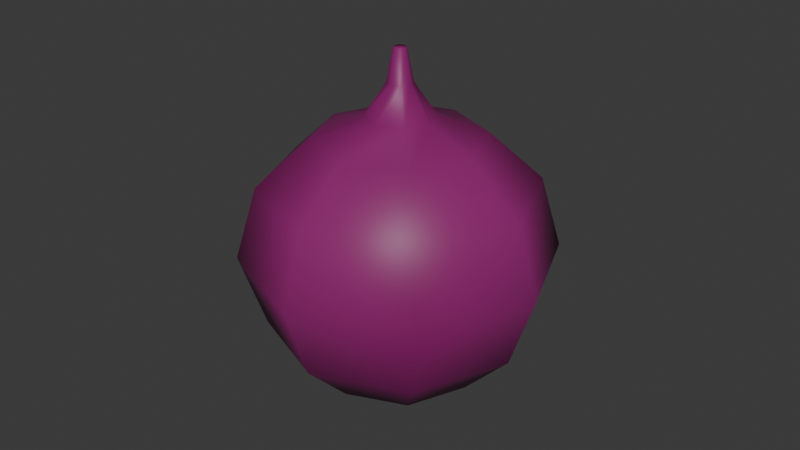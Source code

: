 # Source: Onion.blend  (saved by Blender 4.0.36; exported with 4.5.12 LTS)
import bpy
from mathutils import Matrix  # noqa: F401  (used for matrix-valued properties, if any)

bpy.ops.wm.read_factory_settings(use_empty=True)
scene = bpy.context.scene
scene.name = 'Scene'

# ---- collections
col_collection = bpy.data.collections.new('Collection'); scene.collection.children.link(col_collection)

# ---- materials (node trees are filled in below, after node groups)
mat_material = bpy.data.materials.new('Material')
mat_material.alpha_threshold = 0.0
mat_material.use_transparent_shadow = False
mat_material.roughness = 0.5
mat_material.line_color = (0.0, 0.0, 0.0, 1.0)

# ---- material node trees
mat_material.use_nodes = True; mat_material.node_tree.nodes.clear()
_N = mat_material.node_tree.nodes; _L = mat_material.node_tree.links
n0 = _N.new('ShaderNodeOutputMaterial'); n0.name = 'Material Output'; n0.location = (300, 300)
n1 = _N.new('ShaderNodeBsdfPrincipled'); n1.name = 'Principled BSDF'; n1.location = (10, 300)
n1.inputs[3].default_value = 1.45
n2 = _N.new('ShaderNodeVertexColor'); n2.name = 'Color Attribute'; n2.location = (-204, 279)
_L.new(n1.outputs[0], n0.inputs[0])
_L.new(n2.outputs[0], n1.inputs[0])
n0.is_active_output = True

# ---- world
world_world = bpy.data.worlds.new('World'); scene.world = world_world
world_world.use_nodes = True; world_world.node_tree.nodes.clear()
_N = world_world.node_tree.nodes; _L = world_world.node_tree.links
n0 = _N.new('ShaderNodeOutputWorld'); n0.name = 'World Output'; n0.location = (300, 300)
n1 = _N.new('ShaderNodeBackground'); n1.name = 'Background'; n1.location = (10, 300)
n1.inputs[0].default_value = (0.05088, 0.05088, 0.05088, 1.0)
_L.new(n1.outputs[0], n0.inputs[0])
n0.is_active_output = True
world_world.color = (0.05088, 0.05088, 0.05088)
world_world.use_sun_shadow = False
world_world.sun_shadow_jitter_overblur = 0.0

# ---- meshes
me_sphere = bpy.data.meshes.new('Sphere')
me_sphere.from_pydata([(-2.92e-09, -0.0106, 0.0418), (0.0293, 0.0293, 0.02115), (0.03383, 0.03383, -0.0009349), (0.02836, 0.02836, -0.02335), (0.007965, 0.007965, -0.04546), (0.007496, -0.007496, 0.0418), (0.04143, 7.334e-11, 0.02115), (0.04784, 2.172e-11, -0.0009349), (0.0401, -1.279e-10, -0.02335), (0.01126, -6.221e-11, -0.04546), (0.0293, -0.0293, 0.02115), (0.03383, -0.03383, -0.0009349), (0.02836, -0.02836, -0.02335), (0.007965, -0.007965, -0.04546), (0.0106, -1.107e-09, 0.0418), (-1.242e-09, -0.04143, 0.02115), (-1.231e-09, -0.04784, -0.0009349), (-1.417e-09, -0.0401, -0.02335), (-1.302e-09, -0.01126, -0.04546), (-0.001411, -0.001411, 0.06177), (-0.0293, -0.0293, 0.02115), (-0.03383, -0.03383, -0.0009349), (-0.02836, -0.02836, -0.02335), (-0.007965, -0.007965, -0.04546), (-1.367e-09, -1.075e-10, -0.04658), (0.007496, 0.007496, 0.0418), (-0.04143, 7.334e-11, 0.02115), (-0.04784, 2.172e-11, -0.0009349), (-0.0401, -1.279e-10, -0.02335), (-0.01126, -6.221e-11, -0.04546), (-0.0293, 0.0293, 0.02115), (-0.03383, 0.03383, -0.0009349), (-0.02836, 0.02836, -0.02335), (-0.007965, 0.007965, -0.04546), (-1.242e-09, 0.04143, 0.02115), (-1.231e-09, 0.04784, -0.0009349), (-1.417e-09, 0.0401, -0.02335), (-1.302e-09, 0.01126, -0.04546), (0.01795, 0.01795, 0.03596), (0.02539, -2.084e-11, 0.03596), (0.01795, -0.01795, 0.03596), (-1.377e-09, -0.02539, 0.03596), (-0.01795, -0.01795, 0.03596), (-0.02539, -2.084e-11, 0.03596), (-0.01795, 0.01795, 0.03596), (-1.377e-09, 0.02539, 0.03596), (-0.002743, -0.002743, 0.05169), (-0.003879, -1.433e-09, 0.05169), (-0.002743, 0.002743, 0.05169), (-3.713e-09, 0.003879, 0.05169), (0.002743, 0.002743, 0.05169), (0.003879, -1.433e-09, 0.05169), (0.002743, -0.002743, 0.05169), (-3.713e-09, -0.003879, 0.05169), (-2.92e-09, 0.0106, 0.0418), (-0.007496, 0.007496, 0.0418), (-0.0106, -1.107e-09, 0.0418), (-0.007496, -0.007496, 0.0418), (-0.001995, -1.565e-09, 0.06177), (-0.001411, 0.001411, 0.06177), (-3.007e-09, 0.001995, 0.06177), (0.001411, 0.001411, 0.06177), (0.001995, -1.565e-09, 0.06177), (0.001411, -0.001411, 0.06177), (-3.007e-09, -0.001995, 0.06177), (0.01774, 0.01774, -0.03867), (0.02508, -8.888e-11, -0.03867), (0.01774, -0.01774, -0.03867), (-1.35e-09, -0.02508, -0.03867), (-0.01774, -0.01774, -0.03867), (-0.02508, -8.888e-11, -0.03867), (-0.01774, 0.01774, -0.03867), (-1.35e-09, 0.02508, -0.03867)], [], [(72, 36, 3, 65), (35, 34, 1, 2), (24, 37, 4), (36, 35, 2, 3), (40, 39, 14, 5), (65, 3, 8, 66), (2, 1, 6, 7), (48, 47, 58, 59), (24, 4, 9), (3, 2, 7, 8), (44, 43, 56, 55), (7, 6, 10, 11), (24, 9, 13), (8, 7, 11, 12), (38, 45, 54, 25), (66, 8, 12, 67), (53, 52, 63, 64), (24, 13, 18), (12, 11, 16, 17), (45, 44, 55, 54), (67, 12, 17, 68), (11, 10, 15, 16), (24, 18, 23), (17, 16, 21, 22), (43, 42, 57, 56), (68, 17, 22, 69), (16, 15, 20, 21), (24, 23, 29), (22, 21, 27, 28), (41, 40, 5, 0), (69, 22, 28, 70), (21, 20, 26, 27), (47, 46, 19, 58), (24, 29, 33), (28, 27, 31, 32), (39, 38, 25, 14), (70, 28, 32, 71), (27, 26, 30, 31), (32, 31, 35, 36), (42, 41, 0, 57), (71, 32, 36, 72), (31, 30, 34, 35), (46, 53, 64, 19), (24, 33, 37), (30, 44, 45, 34), (26, 43, 44, 30), (20, 42, 43, 26), (15, 41, 42, 20), (10, 40, 41, 15), (6, 39, 40, 10), (1, 38, 39, 6), (34, 45, 38, 1), (14, 25, 50, 51), (57, 0, 53, 46), (25, 54, 49, 50), (54, 55, 48, 49), (0, 5, 52, 53), (55, 56, 47, 48), (5, 14, 51, 52), (56, 57, 46, 47), (52, 51, 62, 63), (49, 48, 59, 60), (50, 49, 60, 61), (51, 50, 61, 62), (33, 71, 72, 37), (29, 70, 71, 33), (23, 69, 70, 29), (18, 68, 69, 23), (13, 67, 68, 18), (9, 66, 67, 13), (4, 65, 66, 9), (37, 72, 65, 4), (64, 63, 62, 61, 60, 59, 58, 19)])
me_sphere.polygons.foreach_set('use_smooth', [True] * 73)
_uv = me_sphere.uv_layers.new(name='UVMap')
_uv.uv.foreach_set('vector', [0.75, 0.1777, 0.75, 0.3333, 0.625, 0.3333, 0.625, 0.1777, 0.75, 0.5, 0.75, 0.6667, 0.625, 0.6667, 0.625, 0.5, 0.6875, 0.0, 0.75, 0.08606, 0.625, 0.08606, 0.75, 0.3333, 0.75, 0.5, 0.625, 0.5, 0.625, 0.3333, 0.375, 0.8077, 0.5, 0.8077, 0.5, 0.8077, 0.375, 0.8077, 0.625, 0.1777, 0.625, 0.3333, 0.5, 0.3333, 0.5, 0.1777, 0.625, 0.5, 0.625, 0.6667, 0.5, 0.6667, 0.5, 0.5, 0.875, 0.8077, 0.994, 0.8077, 0.994, 0.8077, 0.875, 0.8077, 0.5625, 0.0, 0.625, 0.08606, 0.5, 0.08606, 0.625, 0.3333, 0.625, 0.5, 0.5, 0.5, 0.5, 0.3333, 0.875, 0.8077, 0.994, 0.8077, 0.994, 0.8077, 0.875, 0.8077, 0.5, 0.5, 0.5, 0.6667, 0.375, 0.6667, 0.375, 0.5, 0.4375, 0.0, 0.5, 0.08606, 0.375, 0.08606, 0.5, 0.3333, 0.5, 0.5, 0.375, 0.5, 0.375, 0.3333, 0.625, 0.8077, 0.75, 0.8077, 0.75, 0.8077, 0.625, 0.8077, 0.5, 0.1777, 0.5, 0.3333, 0.375, 0.3333, 0.375, 0.1777, 0.25, 0.8077, 0.375, 0.8077, 0.375, 0.8077, 0.25, 0.8077, 0.3125, 0.0, 0.375, 0.08606, 0.25, 0.08606, 0.375, 0.3333, 0.375, 0.5, 0.25, 0.5, 0.25, 0.3333, 0.75, 0.8077, 0.875, 0.8077, 0.875, 0.8077, 0.75, 0.8077, 0.375, 0.1777, 0.375, 0.3333, 0.25, 0.3333, 0.25, 0.1777, 0.375, 0.5, 0.375, 0.6667, 0.25, 0.6667, 0.25, 0.5, 0.1875, 0.0, 0.25, 0.08606, 0.1182, 0.08606, 0.25, 0.3333, 0.25, 0.5, 0.125, 0.5, 0.125, 0.3333, 0.00598, 0.8077, 0.125, 0.8077, 0.125, 0.8077, 0.00598, 0.8077, 0.25, 0.1777, 0.25, 0.3333, 0.125, 0.3333, 0.125, 0.1777, 0.25, 0.5, 0.25, 0.6667, 0.125, 0.6667, 0.125, 0.5, 0.0625, 0.0, 0.1182, 0.08606, 0.01253, 0.08606, 0.125, 0.3333, 0.125, 0.5, 0.0, 0.5, 0.0, 0.3333, 0.25, 0.8077, 0.375, 0.8077, 0.375, 0.8077, 0.25, 0.8077, 0.125, 0.1777, 0.125, 0.3333, 0.0, 0.3333, 0.007704, 0.1777, 0.125, 0.5, 0.125, 0.6667, 0.0, 0.6667, 0.0, 0.5, 0.00598, 0.8077, 0.125, 0.8077, 0.125, 0.8077, 0.00598, 0.8077, 0.9375, 0.0, 0.9875, 0.08606, 0.8818, 0.08606, 1.0, 0.3333, 1.0, 0.5, 0.875, 0.5, 0.875, 0.3333, 0.5, 0.8077, 0.625, 0.8077, 0.625, 0.8077, 0.5, 0.8077, 0.9923, 0.1777, 1.0, 0.3333, 0.875, 0.3333, 0.875, 0.1777, 1.0, 0.5, 1.0, 0.6667, 0.875, 0.6667, 0.875, 0.5, 0.875, 0.3333, 0.875, 0.5, 0.75, 0.5, 0.75, 0.3333, 0.125, 0.8077, 0.25, 0.8077, 0.25, 0.8077, 0.125, 0.8077, 0.875, 0.1777, 0.875, 0.3333, 0.75, 0.3333, 0.75, 0.1777, 0.875, 0.5, 0.875, 0.6667, 0.75, 0.6667, 0.75, 0.5, 0.125, 0.8077, 0.25, 0.8077, 0.25, 0.8077, 0.125, 0.8077, 0.8125, 0.0, 0.8818, 0.08606, 0.75, 0.08606, 0.875, 0.6667, 0.875, 0.8077, 0.75, 0.8077, 0.75, 0.6667, 1.0, 0.6667, 0.994, 0.8077, 0.875, 0.8077, 0.875, 0.6667, 0.125, 0.6667, 0.125, 0.8077, 0.00598, 0.8077, 0.0, 0.6667, 0.25, 0.6667, 0.25, 0.8077, 0.125, 0.8077, 0.125, 0.6667, 0.375, 0.6667, 0.375, 0.8077, 0.25, 0.8077, 0.25, 0.6667, 0.5, 0.6667, 0.5, 0.8077, 0.375, 0.8077, 0.375, 0.6667, 0.625, 0.6667, 0.625, 0.8077, 0.5, 0.8077, 0.5, 0.6667, 0.75, 0.6667, 0.75, 0.8077, 0.625, 0.8077, 0.625, 0.6667, 0.5, 0.8077, 0.625, 0.8077, 0.625, 0.8077, 0.5, 0.8077, 0.125, 0.8077, 0.25, 0.8077, 0.25, 0.8077, 0.125, 0.8077, 0.625, 0.8077, 0.75, 0.8077, 0.75, 0.8077, 0.625, 0.8077, 0.75, 0.8077, 0.875, 0.8077, 0.875, 0.8077, 0.75, 0.8077, 0.25, 0.8077, 0.375, 0.8077, 0.375, 0.8077, 0.25, 0.8077, 0.875, 0.8077, 0.994, 0.8077, 0.994, 0.8077, 0.875, 0.8077, 0.375, 0.8077, 0.5, 0.8077, 0.5, 0.8077, 0.375, 0.8077, 0.00598, 0.8077, 0.125, 0.8077, 0.125, 0.8077, 0.00598, 0.8077, 0.375, 0.8077, 0.5, 0.8077, 0.5, 0.8077, 0.375, 0.8077, 0.75, 0.8077, 0.875, 0.8077, 0.875, 0.8077, 0.75, 0.8077, 0.625, 0.8077, 0.75, 0.8077, 0.75, 0.8077, 0.625, 0.8077, 0.5, 0.8077, 0.625, 0.8077, 0.625, 0.8077, 0.5, 0.8077, 0.8818, 0.08606, 0.875, 0.1777, 0.75, 0.1777, 0.75, 0.08606, 0.9875, 0.08606, 0.9923, 0.1777, 0.875, 0.1777, 0.8818, 0.08606, 0.1182, 0.08606, 0.125, 0.1777, 0.007704, 0.1777, 0.01253, 0.08606, 0.25, 0.08606, 0.25, 0.1777, 0.125, 0.1777, 0.1182, 0.08606, 0.375, 0.08606, 0.375, 0.1777, 0.25, 0.1777, 0.25, 0.08606, 0.5, 0.08606, 0.5, 0.1777, 0.375, 0.1777, 0.375, 0.08606, 0.625, 0.08606, 0.625, 0.1777, 0.5, 0.1777, 0.5, 0.08606, 0.75, 0.08606, 0.75, 0.1777, 0.625, 0.1777, 0.625, 0.08606, 0.25, 0.8077, 0.375, 0.8077, 0.5, 0.8077, 0.625, 0.8077, 0.75, 0.8077, 0.875, 0.8077, 0.994, 0.8077, 0.125, 0.8077])
_ca = me_sphere.color_attributes.new('Attribute', 'BYTE_COLOR', 'CORNER')
_ca.data.foreach_set('color', [0.2705, 0.01444, 0.159, 1.0, 0.2918, 0.01764, 0.1779, 1.0, 0.2307, 0.006512, 0.1274, 1.0, 0.2307, 0.006995, 0.1274, 1.0, 0.2961, 0.0185, 0.1779, 1.0, 0.3005, 0.0185, 0.1812, 1.0, 0.2232, 0.006049, 0.1221, 1.0, 0.227, 0.006049, 0.1248, 1.0, 0.2122, 0.003677, 0.1144, 1.0, 0.2195, 0.005182, 0.1195, 1.0, 0.2232, 0.006049, 0.1221, 1.0, 0.2918, 0.01764, 0.1779, 1.0, 0.2961, 0.0185, 0.1779, 1.0, 0.227, 0.006049, 0.1248, 1.0, 0.2307, 0.006512, 0.1274, 1.0, 0.2462, 0.009134, 0.1413, 1.0, 0.2831, 0.016, 0.1683, 1.0, 0.2582, 0.01161, 0.147, 1.0, 0.2542, 0.01096, 0.147, 1.0, 0.2307, 0.006995, 0.1274, 1.0, 0.2307, 0.006512, 0.1274, 1.0, 0.2918, 0.01681, 0.1714, 1.0, 0.2705, 0.01298, 0.1559, 1.0, 0.227, 0.006049, 0.1248, 1.0, 0.2232, 0.006049, 0.1221, 1.0, 0.3005, 0.0185, 0.1812, 1.0, 0.2961, 0.01764, 0.1779, 1.0, 0.2542, 0.01096, 0.1441, 1.0, 0.2502, 0.01033, 0.1441, 1.0, 0.2502, 0.01033, 0.1441, 1.0, 0.2502, 0.01033, 0.1441, 1.0, 0.2122, 0.003677, 0.1144, 1.0, 0.2232, 0.006049, 0.1221, 1.0, 0.2232, 0.005182, 0.1221, 1.0, 0.2307, 0.006512, 0.1274, 1.0, 0.227, 0.006049, 0.1248, 1.0, 0.2961, 0.01764, 0.1779, 1.0, 0.2918, 0.01681, 0.1714, 1.0, 0.2423, 0.009134, 0.1356, 1.0, 0.2831, 0.01681, 0.1683, 1.0, 0.2542, 0.01096, 0.147, 1.0, 0.2582, 0.01161, 0.147, 1.0, 0.2961, 0.01764, 0.1779, 1.0, 0.3005, 0.0185, 0.1812, 1.0, 0.2307, 0.006995, 0.1274, 1.0, 0.2384, 0.007499, 0.1329, 1.0, 0.2122, 0.003677, 0.1144, 1.0, 0.2232, 0.005182, 0.1221, 1.0, 0.2232, 0.005605, 0.1248, 1.0, 0.2918, 0.01681, 0.1714, 1.0, 0.2961, 0.01764, 0.1779, 1.0, 0.2384, 0.007499, 0.1329, 1.0, 0.2423, 0.009134, 0.1384, 1.0, 0.2384, 0.008568, 0.1329, 1.0, 0.2789, 0.016, 0.1651, 1.0, 0.2582, 0.01161, 0.147, 1.0, 0.2582, 0.01161, 0.147, 1.0, 0.2705, 0.01298, 0.1559, 1.0, 0.2918, 0.01681, 0.1714, 1.0, 0.2423, 0.009134, 0.1384, 1.0, 0.2462, 0.009721, 0.1384, 1.0, 0.2502, 0.01033, 0.1441, 1.0, 0.2502, 0.01033, 0.1441, 1.0, 0.2502, 0.01033, 0.1441, 1.0, 0.2502, 0.01033, 0.1441, 1.0, 0.2122, 0.003677, 0.1144, 1.0, 0.2232, 0.005605, 0.1248, 1.0, 0.2307, 0.006995, 0.1274, 1.0, 0.2423, 0.009134, 0.1384, 1.0, 0.2384, 0.007499, 0.1329, 1.0, 0.2831, 0.016, 0.1651, 1.0, 0.2705, 0.0137, 0.1559, 1.0, 0.2789, 0.016, 0.1651, 1.0, 0.2423, 0.009134, 0.1356, 1.0, 0.2582, 0.01161, 0.147, 1.0, 0.2582, 0.01161, 0.147, 1.0, 0.2462, 0.009721, 0.1384, 1.0, 0.2423, 0.009134, 0.1384, 1.0, 0.2705, 0.0137, 0.1559, 1.0, 0.2542, 0.01096, 0.1441, 1.0, 0.2384, 0.007499, 0.1329, 1.0, 0.2307, 0.006995, 0.1274, 1.0, 0.2831, 0.016, 0.1683, 1.0, 0.2831, 0.016, 0.1651, 1.0, 0.2122, 0.003677, 0.1144, 1.0, 0.2307, 0.006995, 0.1274, 1.0, 0.2232, 0.006049, 0.1248, 1.0, 0.2705, 0.0137, 0.1559, 1.0, 0.2831, 0.016, 0.1651, 1.0, 0.2462, 0.009721, 0.1384, 1.0, 0.2502, 0.01033, 0.1441, 1.0, 0.2831, 0.01681, 0.1683, 1.0, 0.2307, 0.007499, 0.1301, 1.0, 0.2502, 0.01033, 0.1441, 1.0, 0.2542, 0.01096, 0.147, 1.0, 0.2542, 0.01096, 0.1441, 1.0, 0.2705, 0.0137, 0.1559, 1.0, 0.2502, 0.01033, 0.1441, 1.0, 0.2462, 0.009721, 0.1413, 1.0, 0.2831, 0.016, 0.1651, 1.0, 0.2831, 0.016, 0.1683, 1.0, 0.2346, 0.007499, 0.1301, 1.0, 0.2462, 0.009721, 0.1384, 1.0, 0.2122, 0.003677, 0.1144, 1.0, 0.2232, 0.006049, 0.1248, 1.0, 0.2307, 0.006995, 0.1274, 1.0, 0.2502, 0.01033, 0.1441, 1.0, 0.2462, 0.009721, 0.1384, 1.0, 0.2874, 0.01681, 0.1714, 1.0, 0.2747, 0.01444, 0.162, 1.0, 0.2747, 0.01521, 0.162, 1.0, 0.2462, 0.009134, 0.1413, 1.0, 0.2542, 0.01096, 0.147, 1.0, 0.2502, 0.01033, 0.1441, 1.0, 0.2462, 0.009721, 0.1413, 1.0, 0.2502, 0.01033, 0.1441, 1.0, 0.2747, 0.01444, 0.162, 1.0, 0.2582, 0.01229, 0.15, 1.0, 0.2462, 0.009721, 0.1384, 1.0, 0.2346, 0.007499, 0.1301, 1.0, 0.2961, 0.0185, 0.1779, 1.0, 0.2874, 0.01681, 0.1714, 1.0, 0.2502, 0.01033, 0.1441, 1.0, 0.2502, 0.01033, 0.1441, 1.0, 0.2502, 0.01033, 0.1441, 1.0, 0.2502, 0.01033, 0.1441, 1.0, 0.2122, 0.003677, 0.1144, 1.0, 0.2307, 0.006995, 0.1274, 1.0, 0.2232, 0.005182, 0.1221, 1.0, 0.2747, 0.01444, 0.162, 1.0, 0.2874, 0.01681, 0.1714, 1.0, 0.2232, 0.006049, 0.1248, 1.0, 0.2307, 0.006995, 0.1301, 1.0, 0.2831, 0.016, 0.1683, 1.0, 0.2384, 0.008568, 0.1329, 1.0, 0.2582, 0.01161, 0.147, 1.0, 0.2582, 0.01161, 0.147, 1.0, 0.2582, 0.01229, 0.15, 1.0, 0.2747, 0.01444, 0.162, 1.0, 0.2307, 0.006995, 0.1301, 1.0, 0.2346, 0.008023, 0.1301, 1.0, 0.2874, 0.01681, 0.1714, 1.0, 0.2961, 0.0185, 0.1779, 1.0, 0.227, 0.005605, 0.1248, 1.0, 0.2232, 0.006049, 0.1248, 1.0, 0.2307, 0.006995, 0.1301, 1.0, 0.2232, 0.006049, 0.1248, 1.0, 0.2961, 0.0185, 0.1779, 1.0, 0.2918, 0.01764, 0.1779, 1.0, 0.2307, 0.007499, 0.1301, 1.0, 0.2747, 0.01521, 0.162, 1.0, 0.2502, 0.01033, 0.1441, 1.0, 0.2502, 0.01033, 0.1441, 1.0, 0.2346, 0.008023, 0.1301, 1.0, 0.2307, 0.006995, 0.1301, 1.0, 0.2918, 0.01764, 0.1779, 1.0, 0.2705, 0.01444, 0.159, 1.0, 0.2232, 0.006049, 0.1248, 1.0, 0.227, 0.005605, 0.1248, 1.0, 0.3005, 0.0185, 0.1812, 1.0, 0.2961, 0.0185, 0.1779, 1.0, 0.2502, 0.01033, 0.1441, 1.0, 0.2502, 0.01033, 0.1441, 1.0, 0.2502, 0.01033, 0.1441, 1.0, 0.2502, 0.01033, 0.1441, 1.0, 0.2122, 0.003677, 0.1144, 1.0, 0.2232, 0.005182, 0.1221, 1.0, 0.2195, 0.005182, 0.1195, 1.0, 0.227, 0.005605, 0.1248, 1.0, 0.2423, 0.009134, 0.1356, 1.0, 0.2789, 0.016, 0.1651, 1.0, 0.3005, 0.0185, 0.1812, 1.0, 0.2961, 0.0185, 0.1779, 1.0, 0.2831, 0.01681, 0.1683, 1.0, 0.2423, 0.009134, 0.1356, 1.0, 0.227, 0.005605, 0.1248, 1.0, 0.2346, 0.007499, 0.1301, 1.0, 0.2307, 0.007499, 0.1301, 1.0, 0.2831, 0.01681, 0.1683, 1.0, 0.2961, 0.0185, 0.1779, 1.0, 0.2831, 0.016, 0.1683, 1.0, 0.2747, 0.01521, 0.162, 1.0, 0.2307, 0.007499, 0.1301, 1.0, 0.2346, 0.007499, 0.1301, 1.0, 0.2307, 0.006995, 0.1274, 1.0, 0.2462, 0.009134, 0.1413, 1.0, 0.2747, 0.01521, 0.162, 1.0, 0.2831, 0.016, 0.1683, 1.0, 0.3005, 0.0185, 0.1812, 1.0, 0.2831, 0.016, 0.1683, 1.0, 0.2462, 0.009134, 0.1413, 1.0, 0.2307, 0.006995, 0.1274, 1.0, 0.2232, 0.006049, 0.1221, 1.0, 0.2384, 0.008568, 0.1329, 1.0, 0.2831, 0.016, 0.1683, 1.0, 0.3005, 0.0185, 0.1812, 1.0, 0.3005, 0.0185, 0.1812, 1.0, 0.2789, 0.016, 0.1651, 1.0, 0.2384, 0.008568, 0.1329, 1.0, 0.2232, 0.006049, 0.1221, 1.0, 0.2582, 0.01161, 0.147, 1.0, 0.2582, 0.01161, 0.147, 1.0, 0.2542, 0.01096, 0.1441, 1.0, 0.2542, 0.01033, 0.1441, 1.0, 0.2502, 0.01033, 0.1441, 1.0, 0.2502, 0.01033, 0.1441, 1.0, 0.2502, 0.01033, 0.1441, 1.0, 0.2502, 0.01033, 0.1441, 1.0, 0.2582, 0.01161, 0.147, 1.0, 0.2582, 0.01161, 0.147, 1.0, 0.2542, 0.01096, 0.1441, 1.0, 0.2542, 0.01096, 0.1441, 1.0, 0.2582, 0.01161, 0.147, 1.0, 0.2582, 0.01161, 0.147, 1.0, 0.2542, 0.01096, 0.1441, 1.0, 0.2542, 0.01096, 0.1441, 1.0, 0.2502, 0.01033, 0.1441, 1.0, 0.2542, 0.01096, 0.147, 1.0, 0.2502, 0.01033, 0.1441, 1.0, 0.2502, 0.01033, 0.1441, 1.0, 0.2582, 0.01161, 0.147, 1.0, 0.2542, 0.01096, 0.147, 1.0, 0.2502, 0.01033, 0.1441, 1.0, 0.2542, 0.01096, 0.1441, 1.0, 0.2542, 0.01096, 0.147, 1.0, 0.2582, 0.01161, 0.147, 1.0, 0.2542, 0.01033, 0.1441, 1.0, 0.2502, 0.01033, 0.1441, 1.0, 0.2542, 0.01096, 0.147, 1.0, 0.2502, 0.01033, 0.1441, 1.0, 0.2502, 0.01033, 0.1441, 1.0, 0.2502, 0.01033, 0.1441, 1.0, 0.2502, 0.01033, 0.1441, 1.0, 0.2542, 0.01033, 0.1441, 1.0, 0.2542, 0.01033, 0.1441, 1.0, 0.2502, 0.01033, 0.1441, 1.0, 0.2542, 0.01096, 0.1441, 1.0, 0.2542, 0.01096, 0.1441, 1.0, 0.2502, 0.01033, 0.1441, 1.0, 0.2542, 0.01033, 0.1441, 1.0, 0.2542, 0.01096, 0.1441, 1.0, 0.2542, 0.01096, 0.1441, 1.0, 0.2542, 0.01033, 0.1441, 1.0, 0.2542, 0.01033, 0.1441, 1.0, 0.2542, 0.01033, 0.1441, 1.0, 0.2542, 0.01096, 0.1441, 1.0, 0.2542, 0.01033, 0.1441, 1.0, 0.2542, 0.01033, 0.1441, 1.0, 0.2232, 0.005182, 0.1221, 1.0, 0.2346, 0.008023, 0.1301, 1.0, 0.2705, 0.01444, 0.159, 1.0, 0.2195, 0.005182, 0.1195, 1.0, 0.2307, 0.006995, 0.1274, 1.0, 0.2582, 0.01229, 0.15, 1.0, 0.2346, 0.008023, 0.1301, 1.0, 0.2232, 0.005182, 0.1221, 1.0, 0.2232, 0.006049, 0.1248, 1.0, 0.2462, 0.009721, 0.1413, 1.0, 0.2582, 0.01229, 0.15, 1.0, 0.2307, 0.006995, 0.1274, 1.0, 0.2307, 0.006995, 0.1274, 1.0, 0.2542, 0.01096, 0.1441, 1.0, 0.2462, 0.009721, 0.1413, 1.0, 0.2232, 0.006049, 0.1248, 1.0, 0.2232, 0.005605, 0.1248, 1.0, 0.2462, 0.009721, 0.1384, 1.0, 0.2542, 0.01096, 0.1441, 1.0, 0.2307, 0.006995, 0.1274, 1.0, 0.2232, 0.005182, 0.1221, 1.0, 0.2705, 0.01298, 0.1559, 1.0, 0.2462, 0.009721, 0.1384, 1.0, 0.2232, 0.005605, 0.1248, 1.0, 0.2232, 0.006049, 0.1221, 1.0, 0.2307, 0.006995, 0.1274, 1.0, 0.2705, 0.01298, 0.1559, 1.0, 0.2232, 0.005182, 0.1221, 1.0, 0.2195, 0.005182, 0.1195, 1.0, 0.2705, 0.01444, 0.159, 1.0, 0.2307, 0.006995, 0.1274, 1.0, 0.2232, 0.006049, 0.1221, 1.0, 0.2502, 0.01033, 0.1441, 1.0, 0.2502, 0.01033, 0.1441, 1.0, 0.2542, 0.01033, 0.1441, 1.0, 0.2542, 0.01033, 0.1441, 1.0, 0.2542, 0.01033, 0.1441, 1.0, 0.2502, 0.01033, 0.1441, 1.0, 0.2502, 0.01033, 0.1441, 1.0, 0.2502, 0.01033, 0.1441, 1.0])
me_sphere.materials.append(mat_material)
me_sphere.update()

# ---- objects
ob_tomato = bpy.data.objects.new('Tomato', me_sphere)

# ---- transforms, parenting, visibility, modifiers, constraints
ob_tomato.location = (0.0, 0.0, 0.0)

# ---- collection membership
col_collection.objects.link(ob_tomato)

# ---- scene / render settings (as saved in the file)
scene.frame_start = 1; scene.frame_end = 250; scene.frame_set(1)
scene.render.engine = 'BLENDER_EEVEE_NEXT'
scene.cycles.sampling_pattern = 'TABULATED_SOBOL'
bpy.context.view_layer.update()

# ---- added for rendering (the .blend has no active camera and no usable light): camera, sun
cam_auto = bpy.data.cameras.new('AutoCamera')
cam_auto.lens = 50.0
cam_auto.sensor_width = 36.0
cam_auto.clip_end = 1000.0
ob_auto_camera = bpy.data.objects.new('AutoCamera', cam_auto)
scene.collection.objects.link(ob_auto_camera)
ob_auto_camera.location = (0.185045, -0.222054, 0.155631)
ob_auto_camera.rotation_euler = (1.09748, -7.21219e-08, 0.694738)
scene.camera = ob_auto_camera
light_auto_sun = bpy.data.lights.new('AutoSun', 'SUN')
light_auto_sun.energy = 3.0
light_auto_sun.angle = 0.0523599
ob_auto_sun = bpy.data.objects.new('AutoSun', light_auto_sun)
scene.collection.objects.link(ob_auto_sun)
ob_auto_sun.rotation_euler = (0.872665, 0.174533, 0.523599)
bpy.context.view_layer.update()
